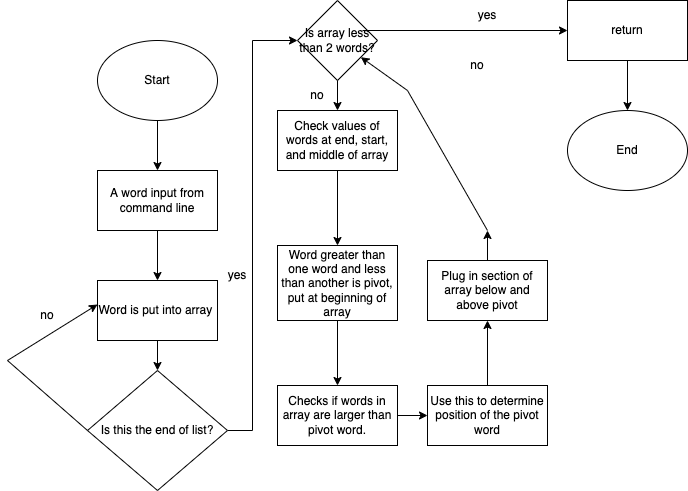

The diagram above was exported from draw.io. Its source (the exported page's mxGraphModel, read from the mxfile embedded in the PNG):
<mxGraphModel dx="2066" dy="1154" grid="1" gridSize="10" guides="1" tooltips="1" connect="1" arrows="1" fold="1" page="1" pageScale="1" pageWidth="850" pageHeight="1100" background="none" math="0" shadow="0">
  <root>
    <mxCell id="0" />
    <mxCell id="1" parent="0" />
    <mxCell id="1qeQZ-9hlKrMgJuMOfsr-3" value="" style="edgeStyle=orthogonalEdgeStyle;rounded=0;orthogonalLoop=1;jettySize=auto;html=1;" parent="1" source="1qeQZ-9hlKrMgJuMOfsr-4" target="1qeQZ-9hlKrMgJuMOfsr-6" edge="1">
      <mxGeometry relative="1" as="geometry" />
    </mxCell>
    <mxCell id="1qeQZ-9hlKrMgJuMOfsr-4" value="Start" style="ellipse;whiteSpace=wrap;html=1;" parent="1" vertex="1">
      <mxGeometry x="160" y="60" width="120" height="80" as="geometry" />
    </mxCell>
    <mxCell id="1qeQZ-9hlKrMgJuMOfsr-5" value="" style="edgeStyle=orthogonalEdgeStyle;rounded=0;orthogonalLoop=1;jettySize=auto;html=1;" parent="1" source="1qeQZ-9hlKrMgJuMOfsr-6" target="Gc6hUbT8B_BYZo-xHEwz-1" edge="1">
      <mxGeometry relative="1" as="geometry">
        <mxPoint x="220" y="310" as="targetPoint" />
      </mxGeometry>
    </mxCell>
    <mxCell id="1qeQZ-9hlKrMgJuMOfsr-6" value="A word input from command line" style="whiteSpace=wrap;html=1;" parent="1" vertex="1">
      <mxGeometry x="160" y="190" width="120" height="60" as="geometry" />
    </mxCell>
    <mxCell id="Gc6hUbT8B_BYZo-xHEwz-3" value="" style="edgeStyle=orthogonalEdgeStyle;rounded=0;orthogonalLoop=1;jettySize=auto;html=1;" parent="1" source="Gc6hUbT8B_BYZo-xHEwz-1" target="Gc6hUbT8B_BYZo-xHEwz-2" edge="1">
      <mxGeometry relative="1" as="geometry" />
    </mxCell>
    <mxCell id="Gc6hUbT8B_BYZo-xHEwz-1" value="Word is put into array&amp;nbsp;" style="rounded=0;whiteSpace=wrap;html=1;" parent="1" vertex="1">
      <mxGeometry x="160" y="300" width="120" height="60" as="geometry" />
    </mxCell>
    <mxCell id="Gc6hUbT8B_BYZo-xHEwz-7" value="" style="edgeStyle=orthogonalEdgeStyle;rounded=0;orthogonalLoop=1;jettySize=auto;html=1;entryX=0;entryY=0.5;entryDx=0;entryDy=0;" parent="1" source="Gc6hUbT8B_BYZo-xHEwz-2" target="Gc6hUbT8B_BYZo-xHEwz-26" edge="1">
      <mxGeometry relative="1" as="geometry">
        <mxPoint x="330" y="60" as="targetPoint" />
        <Array as="points">
          <mxPoint x="315" y="450" />
          <mxPoint x="315" y="60" />
          <mxPoint x="360" y="60" />
        </Array>
      </mxGeometry>
    </mxCell>
    <mxCell id="Gc6hUbT8B_BYZo-xHEwz-2" value="Is this the end of list?" style="rhombus;whiteSpace=wrap;html=1;rounded=0;" parent="1" vertex="1">
      <mxGeometry x="150" y="390" width="140" height="120" as="geometry" />
    </mxCell>
    <mxCell id="Gc6hUbT8B_BYZo-xHEwz-4" value="" style="endArrow=classic;html=1;rounded=0;exitX=0;exitY=0.5;exitDx=0;exitDy=0;entryX=0;entryY=0.4;entryDx=0;entryDy=0;entryPerimeter=0;" parent="1" source="Gc6hUbT8B_BYZo-xHEwz-2" target="Gc6hUbT8B_BYZo-xHEwz-1" edge="1">
      <mxGeometry width="50" height="50" relative="1" as="geometry">
        <mxPoint x="50" y="400" as="sourcePoint" />
        <mxPoint x="100" y="350" as="targetPoint" />
        <Array as="points">
          <mxPoint x="70" y="380" />
        </Array>
      </mxGeometry>
    </mxCell>
    <mxCell id="Gc6hUbT8B_BYZo-xHEwz-5" value="no" style="text;html=1;strokeColor=none;fillColor=none;align=center;verticalAlign=middle;whiteSpace=wrap;rounded=0;" parent="1" vertex="1">
      <mxGeometry x="80" y="320" width="60" height="30" as="geometry" />
    </mxCell>
    <mxCell id="Gc6hUbT8B_BYZo-xHEwz-8" value="yes" style="text;html=1;strokeColor=none;fillColor=none;align=center;verticalAlign=middle;whiteSpace=wrap;rounded=0;" parent="1" vertex="1">
      <mxGeometry x="270" y="280" width="60" height="30" as="geometry" />
    </mxCell>
    <mxCell id="Gc6hUbT8B_BYZo-xHEwz-12" value="" style="edgeStyle=orthogonalEdgeStyle;rounded=0;orthogonalLoop=1;jettySize=auto;html=1;" parent="1" source="Gc6hUbT8B_BYZo-xHEwz-10" target="Gc6hUbT8B_BYZo-xHEwz-11" edge="1">
      <mxGeometry relative="1" as="geometry" />
    </mxCell>
    <mxCell id="Gc6hUbT8B_BYZo-xHEwz-10" value="Check values of words at end, start, and middle of array" style="rounded=0;whiteSpace=wrap;html=1;" parent="1" vertex="1">
      <mxGeometry x="340" y="130" width="120" height="60" as="geometry" />
    </mxCell>
    <mxCell id="Gc6hUbT8B_BYZo-xHEwz-14" value="" style="edgeStyle=orthogonalEdgeStyle;rounded=0;orthogonalLoop=1;jettySize=auto;html=1;" parent="1" source="Gc6hUbT8B_BYZo-xHEwz-11" target="Gc6hUbT8B_BYZo-xHEwz-13" edge="1">
      <mxGeometry relative="1" as="geometry" />
    </mxCell>
    <mxCell id="Gc6hUbT8B_BYZo-xHEwz-11" value="Word greater than one word and less than another is pivot, put at beginning of array" style="whiteSpace=wrap;html=1;rounded=0;" parent="1" vertex="1">
      <mxGeometry x="340" y="265" width="120" height="75" as="geometry" />
    </mxCell>
    <mxCell id="Gc6hUbT8B_BYZo-xHEwz-16" value="" style="edgeStyle=orthogonalEdgeStyle;rounded=0;orthogonalLoop=1;jettySize=auto;html=1;" parent="1" source="Gc6hUbT8B_BYZo-xHEwz-13" target="Gc6hUbT8B_BYZo-xHEwz-17" edge="1">
      <mxGeometry relative="1" as="geometry">
        <mxPoint x="480" y="435" as="targetPoint" />
      </mxGeometry>
    </mxCell>
    <mxCell id="Gc6hUbT8B_BYZo-xHEwz-13" value="Checks if words in array are larger than pivot word." style="whiteSpace=wrap;html=1;rounded=0;" parent="1" vertex="1">
      <mxGeometry x="340" y="405" width="120" height="60" as="geometry" />
    </mxCell>
    <mxCell id="Gc6hUbT8B_BYZo-xHEwz-19" value="" style="edgeStyle=orthogonalEdgeStyle;rounded=0;orthogonalLoop=1;jettySize=auto;html=1;" parent="1" source="Gc6hUbT8B_BYZo-xHEwz-17" target="Gc6hUbT8B_BYZo-xHEwz-18" edge="1">
      <mxGeometry relative="1" as="geometry" />
    </mxCell>
    <mxCell id="Gc6hUbT8B_BYZo-xHEwz-17" value="Use this to determine position of the pivot word" style="rounded=0;whiteSpace=wrap;html=1;" parent="1" vertex="1">
      <mxGeometry x="490" y="405" width="120" height="60" as="geometry" />
    </mxCell>
    <mxCell id="Gc6hUbT8B_BYZo-xHEwz-18" value="Plug in section of array below and above pivot" style="whiteSpace=wrap;html=1;rounded=0;" parent="1" vertex="1">
      <mxGeometry x="490" y="280" width="120" height="60" as="geometry" />
    </mxCell>
    <mxCell id="Gc6hUbT8B_BYZo-xHEwz-20" value="" style="endArrow=classic;html=1;rounded=0;" parent="1" edge="1">
      <mxGeometry width="50" height="50" relative="1" as="geometry">
        <mxPoint x="550" y="280" as="sourcePoint" />
        <mxPoint x="550" y="250" as="targetPoint" />
      </mxGeometry>
    </mxCell>
    <mxCell id="Gc6hUbT8B_BYZo-xHEwz-22" value="" style="endArrow=classic;html=1;rounded=0;" parent="1" target="Gc6hUbT8B_BYZo-xHEwz-26" edge="1">
      <mxGeometry width="50" height="50" relative="1" as="geometry">
        <mxPoint x="550" y="250" as="sourcePoint" />
        <mxPoint x="488" y="130" as="targetPoint" />
        <Array as="points">
          <mxPoint x="470" y="110" />
        </Array>
      </mxGeometry>
    </mxCell>
    <mxCell id="Gc6hUbT8B_BYZo-xHEwz-23" value="no" style="text;html=1;strokeColor=none;fillColor=none;align=center;verticalAlign=middle;whiteSpace=wrap;rounded=0;" parent="1" vertex="1">
      <mxGeometry x="510" y="70" width="60" height="30" as="geometry" />
    </mxCell>
    <mxCell id="Gc6hUbT8B_BYZo-xHEwz-26" value="Is array less than 2 words?" style="rhombus;whiteSpace=wrap;html=1;" parent="1" vertex="1">
      <mxGeometry x="360" y="20" width="80" height="80" as="geometry" />
    </mxCell>
    <mxCell id="Gc6hUbT8B_BYZo-xHEwz-27" value="" style="endArrow=classic;html=1;rounded=0;exitX=0.5;exitY=1;exitDx=0;exitDy=0;" parent="1" source="Gc6hUbT8B_BYZo-xHEwz-26" target="Gc6hUbT8B_BYZo-xHEwz-10" edge="1">
      <mxGeometry width="50" height="50" relative="1" as="geometry">
        <mxPoint x="530" y="300" as="sourcePoint" />
        <mxPoint x="580" y="250" as="targetPoint" />
      </mxGeometry>
    </mxCell>
    <mxCell id="Gc6hUbT8B_BYZo-xHEwz-28" value="no" style="text;html=1;strokeColor=none;fillColor=none;align=center;verticalAlign=middle;whiteSpace=wrap;rounded=0;" parent="1" vertex="1">
      <mxGeometry x="350" y="100" width="60" height="30" as="geometry" />
    </mxCell>
    <mxCell id="Gc6hUbT8B_BYZo-xHEwz-29" value="yes" style="text;html=1;strokeColor=none;fillColor=none;align=center;verticalAlign=middle;whiteSpace=wrap;rounded=0;" parent="1" vertex="1">
      <mxGeometry x="520" y="20" width="60" height="30" as="geometry" />
    </mxCell>
    <mxCell id="Gc6hUbT8B_BYZo-xHEwz-30" value="" style="endArrow=classic;html=1;rounded=0;" parent="1" target="Gc6hUbT8B_BYZo-xHEwz-31" edge="1">
      <mxGeometry width="50" height="50" relative="1" as="geometry">
        <mxPoint x="425" y="50" as="sourcePoint" />
        <mxPoint x="740" y="50" as="targetPoint" />
      </mxGeometry>
    </mxCell>
    <mxCell id="Gc6hUbT8B_BYZo-xHEwz-31" value="return" style="rounded=0;whiteSpace=wrap;html=1;" parent="1" vertex="1">
      <mxGeometry x="630" y="20" width="120" height="60" as="geometry" />
    </mxCell>
    <mxCell id="Gc6hUbT8B_BYZo-xHEwz-32" value="" style="endArrow=classic;html=1;rounded=0;exitX=0.5;exitY=1;exitDx=0;exitDy=0;" parent="1" source="Gc6hUbT8B_BYZo-xHEwz-31" target="Gc6hUbT8B_BYZo-xHEwz-33" edge="1">
      <mxGeometry width="50" height="50" relative="1" as="geometry">
        <mxPoint x="530" y="300" as="sourcePoint" />
        <mxPoint x="690" y="170" as="targetPoint" />
      </mxGeometry>
    </mxCell>
    <mxCell id="Gc6hUbT8B_BYZo-xHEwz-33" value="End" style="ellipse;whiteSpace=wrap;html=1;" parent="1" vertex="1">
      <mxGeometry x="630" y="130" width="120" height="80" as="geometry" />
    </mxCell>
  </root>
</mxGraphModel>